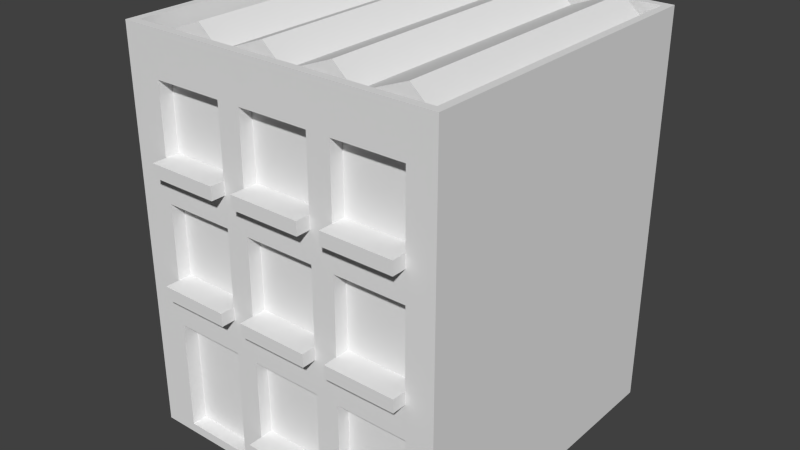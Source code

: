 # Source: old_building.blend  (saved by Blender 2.76.0; exported with 4.5.12 LTS)
import bpy
from mathutils import Matrix  # noqa: F401  (used for matrix-valued properties, if any)

bpy.ops.wm.read_factory_settings(use_empty=True)
scene = bpy.context.scene
scene.name = 'Scene'

# ---- collections
col_collection_1 = bpy.data.collections.new('Collection 1'); scene.collection.children.link(col_collection_1)

# ---- materials (node trees are filled in below, after node groups)
mat_old_buiulding_mat_002 = bpy.data.materials.new('old buiulding mat.002')
mat_old_buiulding_mat_002.alpha_threshold = 0.0
mat_old_buiulding_mat_002.use_transparent_shadow = False
mat_old_buiulding_mat_002.roughness = 0.5
mat_old_buiulding_mat_002.line_color = (0.0, 0.0, 0.0, 1.0)

# ---- material node trees

# ---- world
world_world = bpy.data.worlds.new('World'); scene.world = world_world
world_world.color = (0.05088, 0.05088, 0.05088)
world_world.use_sun_shadow = False
world_world.sun_shadow_jitter_overblur = 0.0
world_world.cycles.sampling_method = 'MANUAL'
world_world.cycles.sample_map_resolution = 256

# ---- meshes
me_cube = bpy.data.meshes.new('Cube')
me_cube.from_pydata([(-1.0, -1.0, 0.0), (-1.0, -1.0, 2.466), (-1.0, 1.0, 0.0), (-1.0, 1.0, 2.466), (1.0, -1.0, 0.0), (1.0, -1.0, 2.466), (1.0, 1.0, 0.0), (1.0, 1.0, 2.466), (-0.7879, 1.0, 2.466), (-0.7879, 1.0, 0.0), (-0.7879, -1.0, 2.466), (-0.7879, -1.0, 0.0), (-0.3447, 1.0, 2.466), (-0.3447, -1.0, 0.0), (-0.3447, 1.0, 0.0), (-0.3447, -1.0, 2.466), (-1.0, -1.0, 0.7417), (-1.0, 1.0, 0.7417), (1.0, 1.0, 0.7417), (1.0, -1.0, 0.7417), (-0.7879, -1.0, 0.7417), (-0.7879, 1.0, 0.7417), (-0.3447, -1.0, 0.7417), (-0.3447, 1.0, 0.7417), (-1.0, 1.0, 0.056), (1.0, 1.0, 0.056), (1.0, -1.0, 0.056), (-0.7879, -1.0, 0.056), (-0.7879, 1.0, 0.056), (-0.3447, -1.0, 0.056), (-0.3447, 1.0, 0.056), (-1.0, -1.0, 0.056), (-0.7879, -0.9068, 0.7417), (-0.3447, -0.9068, 0.7417), (-0.7879, -0.9068, 0.056), (-0.3447, -0.9068, 0.056), (-1.0, -1.0, 0.2489), (-1.0, 1.0, 0.2489), (1.0, 1.0, 0.2489), (1.0, -1.0, 0.2489), (-0.7879, -1.0, 0.2489), (-0.7879, 1.0, 0.2489), (-0.3447, -1.0, 0.2489), (-0.3447, 1.0, 0.2489), (-0.7879, -0.9068, 0.2489), (-0.3447, -0.9068, 0.2489), (-0.2007, 1.0, 2.466), (-0.2007, -1.0, 0.0), (-0.2007, 1.0, 0.0), (-0.2007, -1.0, 2.466), (-0.2007, -1.0, 0.7417), (-0.2007, 1.0, 0.7417), (-0.2007, -1.0, 0.056), (-0.2007, 1.0, 0.056), (-0.2007, 1.0, 0.2489), (-0.2007, -1.0, 0.2489), (0.244, 1.0, 2.466), (0.244, -1.0, 0.0), (0.244, -1.0, 0.7417), (0.244, -1.0, 0.056), (0.244, -1.0, 0.2489), (0.244, 1.0, 0.0), (0.244, -1.0, 2.466), (0.244, 1.0, 0.7417), (0.244, 1.0, 0.056), (0.244, 1.0, 0.2489), (0.3893, 1.0, 2.466), (0.3893, -1.0, 0.0), (0.3893, -1.0, 0.7417), (0.3893, -1.0, 0.056), (0.3893, -1.0, 0.2489), (0.3893, 1.0, 0.0), (0.3893, -1.0, 2.466), (0.3893, 1.0, 0.7417), (0.3893, 1.0, 0.056), (0.3893, 1.0, 0.2489), (0.8282, 1.0, 2.466), (0.8282, -1.0, 0.0), (0.8282, -1.0, 0.7417), (0.8282, -1.0, 0.056), (0.8282, -1.0, 0.2489), (0.8282, 1.0, 0.0), (0.8282, -1.0, 2.466), (0.8282, 1.0, 0.7417), (0.8282, 1.0, 0.056), (0.8282, 1.0, 0.2489), (-0.2007, -0.9215, 0.7417), (-0.2007, -0.9215, 0.2489), (0.244, -0.9215, 0.7417), (0.244, -0.9215, 0.2489), (0.3893, -0.9215, 0.7417), (0.3893, -0.9215, 0.2489), (0.8282, -0.9215, 0.7417), (0.8282, -0.9215, 0.2489), (-1.0, -1.0, 1.031), (-1.0, 1.0, 1.031), (1.0, 1.0, 1.031), (1.0, -1.0, 1.031), (-0.7879, -1.0, 1.031), (-0.7879, 1.0, 1.031), (-0.3447, -1.0, 1.031), (-0.3447, 1.0, 1.031), (-0.2007, 1.0, 1.031), (-0.2007, -1.0, 1.031), (0.244, -1.0, 1.031), (0.244, 1.0, 1.031), (0.3893, -1.0, 1.031), (0.3893, 1.0, 1.031), (0.8282, -1.0, 1.031), (0.8282, 1.0, 1.031), (-1.0, -1.0, 1.498), (-1.0, 1.0, 1.498), (1.0, 1.0, 1.498), (1.0, -1.0, 1.498), (-0.7879, -1.0, 1.498), (-0.7879, 1.0, 1.498), (-0.3447, -1.0, 1.498), (-0.3447, 1.0, 1.498), (-0.2007, 1.0, 1.498), (-0.2007, -1.0, 1.498), (0.244, -1.0, 1.498), (0.244, 1.0, 1.498), (0.3893, -1.0, 1.498), (0.3893, 1.0, 1.498), (0.8282, -1.0, 1.498), (0.8282, 1.0, 1.498), (-1.0, -1.0, 1.766), (-1.0, 1.0, 1.766), (1.0, 1.0, 1.766), (1.0, -1.0, 1.766), (-0.7879, -1.0, 1.766), (-0.7879, 1.0, 1.766), (-0.3447, -1.0, 1.766), (-0.3447, 1.0, 1.766), (-0.2007, 1.0, 1.766), (-0.2007, -1.0, 1.766), (0.244, -1.0, 1.766), (0.244, 1.0, 1.766), (0.3893, -1.0, 1.766), (0.3893, 1.0, 1.766), (0.8282, -1.0, 1.766), (0.8282, 1.0, 1.766), (-1.0, -1.0, 2.194), (-1.0, 1.0, 2.194), (1.0, 1.0, 2.194), (1.0, -1.0, 2.194), (-0.7879, -1.0, 2.194), (-0.7879, 1.0, 2.194), (-0.3447, -1.0, 2.194), (-0.3447, 1.0, 2.194), (-0.2007, 1.0, 2.194), (-0.2007, -1.0, 2.194), (0.244, -1.0, 2.194), (0.244, 1.0, 2.194), (0.3893, -1.0, 2.194), (0.3893, 1.0, 2.194), (0.8282, -1.0, 2.194), (0.8282, 1.0, 2.194), (-0.9502, -0.951, 2.466), (-0.9502, 0.951, 2.466), (0.7884, 0.951, 2.466), (0.9517, 0.951, 2.466), (0.9517, -0.951, 2.466), (-0.7484, -0.951, 2.466), (-0.7484, 0.951, 2.466), (-0.327, -0.951, 2.466), (-0.327, 0.951, 2.466), (-0.1901, -0.951, 2.466), (-0.1901, 0.951, 2.466), (0.2328, -0.951, 2.466), (0.2328, 0.951, 2.466), (0.371, -0.951, 2.466), (0.371, 0.951, 2.466), (0.7884, -0.951, 2.466), (-0.9502, -0.951, 2.296), (-0.9502, 0.951, 2.296), (0.7884, 0.951, 2.296), (0.9517, 0.951, 2.296), (0.9517, -0.951, 2.296), (-0.7484, -0.951, 2.296), (-0.7484, 0.951, 2.296), (-0.327, -0.951, 2.296), (-0.327, 0.951, 2.296), (-0.1901, -0.951, 2.296), (-0.1901, 0.951, 2.296), (0.2328, -0.951, 2.296), (0.2328, 0.951, 2.296), (0.371, -0.951, 2.296), (0.371, 0.951, 2.296), (0.7884, -0.951, 2.296), (-0.883, -0.8848, 2.296), (-0.883, 0.8848, 2.296), (0.8867, 0.8848, 2.296), (0.8867, -0.8848, 2.296), (0.8867, -0.8848, 2.391), (-0.883, -0.8848, 2.391), (-0.883, 0.8848, 2.391), (0.8867, 0.8848, 2.391), (0.7526, -0.8848, 2.511), (0.4442, -0.8848, 2.391), (0.3102, -0.8848, 2.511), (0.001848, -0.8848, 2.391), (-0.1322, -0.8848, 2.511), (-0.4406, -0.8848, 2.391), (-0.5746, -0.8848, 2.511), (-0.5746, 0.8848, 2.511), (-0.4406, 0.8848, 2.391), (-0.1322, 0.8848, 2.511), (0.001848, 0.8848, 2.391), (0.3102, 0.8848, 2.511), (0.4442, 0.8848, 2.391), (0.7526, 0.8848, 2.511), (-0.7879, -0.9157, 1.498), (-0.7879, -0.9157, 1.031), (-0.3447, -0.9157, 1.498), (-0.3447, -0.9157, 1.031), (-0.2007, -0.9157, 1.498), (-0.2007, -0.9157, 1.031), (0.244, -0.9157, 1.498), (0.244, -0.9157, 1.031), (0.3893, -0.9157, 1.498), (0.3893, -0.9157, 1.031), (0.8282, -0.9157, 1.498), (0.8282, -0.9157, 1.031), (-0.7879, -0.9157, 2.194), (-0.7879, -0.9157, 1.766), (-0.3447, -0.9157, 2.194), (-0.3447, -0.9157, 1.766), (-0.2007, -0.9157, 2.194), (-0.2007, -0.9157, 1.766), (0.244, -0.9157, 2.194), (0.244, -0.9157, 1.766), (0.3893, -0.9157, 2.194), (0.3893, -0.9157, 1.766), (0.8282, -0.9157, 2.194), (0.8282, -0.9157, 1.766), (-1.0, 1.0, 0.9513), (1.0, 1.0, 0.9513), (1.0, -1.0, 0.9513), (-0.7879, -1.0, 0.9513), (-0.7879, 1.0, 0.9513), (-0.3447, -1.0, 0.9513), (-0.3447, 1.0, 0.9513), (-0.2007, 1.0, 0.9513), (-0.2007, -1.0, 0.9513), (0.244, -1.0, 0.9513), (0.244, 1.0, 0.9513), (0.3893, -1.0, 0.9513), (0.3893, 1.0, 0.9513), (0.8282, -1.0, 0.9513), (0.8282, 1.0, 0.9513), (-1.0, -1.0, 0.9513), (-1.0, 1.0, 1.685), (1.0, 1.0, 1.685), (1.0, -1.0, 1.685), (-0.7879, -1.0, 1.685), (-0.7879, 1.0, 1.685), (-0.3447, -1.0, 1.685), (-0.3447, 1.0, 1.685), (-0.2007, 1.0, 1.685), (-0.2007, -1.0, 1.685), (0.244, -1.0, 1.685), (0.244, 1.0, 1.685), (0.3893, -1.0, 1.685), (0.3893, 1.0, 1.685), (0.8282, -1.0, 1.685), (0.8282, 1.0, 1.685), (-1.0, -1.0, 1.685), (-1.0, 1.0, 0.1686), (1.0, 1.0, 0.1686), (1.0, -1.0, 0.1686), (-0.7879, -1.0, 0.1686), (-0.7879, 1.0, 0.1686), (-0.3447, -1.0, 0.1686), (-0.3447, 1.0, 0.1686), (-0.7879, -0.9068, 0.1686), (-0.3447, -0.9068, 0.1686), (-1.0, -1.0, 0.1686), (-0.2007, 1.0, 0.1686), (-0.2007, -1.0, 0.1686), (0.244, -1.0, 0.1686), (0.244, 1.0, 0.1686), (0.3893, -1.0, 0.1686), (0.3893, 1.0, 0.1686), (0.8282, -1.0, 0.1686), (0.8282, 1.0, 0.1686), (-0.2007, -1.088, 0.2489), (0.244, -1.088, 0.2489), (0.3893, -1.088, 0.2489), (0.8282, -1.088, 0.2489), (0.3893, -1.088, 1.031), (0.8282, -1.088, 1.031), (-0.2007, -1.088, 1.031), (0.244, -1.088, 1.031), (-0.7879, -1.088, 1.031), (-0.3447, -1.088, 1.031), (0.3893, -1.088, 1.766), (0.8282, -1.088, 1.766), (-0.2007, -1.088, 1.766), (0.244, -1.088, 1.766), (-0.7879, -1.088, 1.766), (-0.3447, -1.088, 1.766), (-0.7879, -1.088, 0.9513), (-0.3447, -1.088, 0.9513), (-0.2007, -1.088, 0.9513), (0.244, -1.088, 0.9513), (0.3893, -1.088, 0.9513), (0.8282, -1.088, 0.9513), (-0.7879, -1.088, 1.685), (-0.3447, -1.088, 1.685), (-0.2007, -1.088, 1.685), (0.244, -1.088, 1.685), (0.3893, -1.088, 1.685), (0.8282, -1.088, 1.685), (-0.2007, -1.088, 0.1686), (0.244, -1.088, 0.1686), (0.3893, -1.088, 0.1686), (0.8282, -1.088, 0.1686)], [], [(31, 24, 2, 0), (84, 25, 6, 81), (25, 26, 4, 6), (27, 31, 0, 11), (77, 81, 6, 4), (3, 1, 158, 159), (15, 49, 167, 165), (0, 2, 9, 11), (29, 27, 11, 13), (24, 28, 9, 2), (52, 29, 13, 47), (72, 82, 173, 171), (11, 9, 14, 13), (28, 30, 14, 9), (240, 242, 23, 21), (244, 241, 22, 50), (236, 240, 21, 17), (241, 239, 20, 22), (239, 251, 16, 20), (237, 238, 19, 18), (250, 237, 18, 83), (251, 236, 17, 16), (272, 274, 30, 28), (279, 273, 29, 52), (268, 272, 28, 24), (271, 27, 34, 275), (271, 277, 31, 27), (269, 270, 26, 25), (285, 269, 25, 84), (277, 268, 24, 31), (276, 275, 34, 35), (22, 20, 32, 33), (27, 29, 35, 34), (42, 22, 33, 45), (273, 42, 45, 276), (33, 32, 44, 45), (16, 17, 37, 36), (83, 18, 38, 85), (18, 19, 39, 38), (20, 16, 36, 40), (20, 40, 44, 32), (17, 21, 41, 37), (50, 22, 42, 55), (21, 23, 43, 41), (50, 55, 87, 86), (23, 51, 54, 43), (274, 278, 53, 30), (280, 279, 52, 59), (242, 243, 51, 23), (245, 244, 50, 58), (76, 66, 172, 160), (59, 52, 47, 57), (13, 14, 48, 47), (30, 53, 48, 14), (69, 59, 57, 67), (5, 7, 161, 162), (247, 245, 58, 68), (282, 280, 59, 69), (68, 58, 60, 70), (51, 63, 65, 54), (278, 281, 64, 53), (243, 246, 63, 51), (47, 48, 61, 57), (53, 64, 61, 48), (60, 58, 88, 89), (284, 282, 69, 79), (249, 247, 68, 78), (46, 12, 166, 168), (79, 69, 67, 77), (63, 73, 75, 65), (281, 283, 74, 64), (246, 248, 73, 63), (57, 61, 71, 67), (64, 74, 71, 61), (26, 79, 77, 4), (10, 15, 165, 163), (238, 249, 78, 19), (270, 284, 79, 26), (19, 78, 80, 39), (73, 83, 85, 75), (283, 285, 84, 74), (248, 250, 83, 73), (67, 71, 81, 77), (74, 84, 81, 71), (88, 86, 87, 89), (92, 90, 91, 93), (80, 78, 92, 93), (68, 70, 91, 90), (55, 60, 89, 87), (58, 50, 86, 88), (70, 80, 93, 91), (78, 68, 90, 92), (123, 125, 109, 107), (113, 124, 108, 97), (121, 123, 107, 105), (119, 103, 217, 216), (118, 121, 105, 102), (122, 120, 104, 106), (138, 140, 235, 233), (117, 118, 102, 101), (110, 111, 95, 94), (125, 112, 96, 109), (112, 113, 97, 96), (114, 110, 94, 98), (146, 130, 225, 224), (111, 115, 99, 95), (119, 116, 100, 103), (115, 117, 101, 99), (256, 258, 117, 115), (260, 257, 116, 119), (252, 256, 115, 111), (257, 255, 114, 116), (255, 267, 110, 114), (253, 254, 113, 112), (266, 253, 112, 125), (267, 252, 111, 110), (258, 259, 118, 117), (261, 260, 119, 120), (263, 261, 120, 122), (259, 262, 121, 118), (265, 263, 122, 124), (262, 264, 123, 121), (254, 265, 124, 113), (264, 266, 125, 123), (155, 157, 141, 139), (145, 156, 140, 129), (153, 155, 139, 137), (124, 122, 220, 222), (150, 153, 137, 134), (154, 152, 136, 138), (136, 152, 230, 231), (149, 150, 134, 133), (142, 143, 127, 126), (157, 144, 128, 141), (144, 145, 129, 128), (146, 142, 126, 130), (103, 104, 219, 217), (143, 147, 131, 127), (151, 148, 132, 135), (147, 149, 133, 131), (8, 12, 149, 147), (49, 15, 148, 151), (3, 8, 147, 143), (15, 10, 146, 148), (10, 1, 142, 146), (7, 5, 145, 144), (76, 7, 144, 157), (1, 3, 143, 142), (12, 46, 150, 149), (62, 49, 151, 152), (72, 62, 152, 154), (46, 56, 153, 150), (82, 72, 154, 156), (56, 66, 155, 153), (5, 82, 156, 145), (66, 76, 157, 155), (165, 167, 183, 181), (159, 158, 174, 175), (166, 164, 180, 182), (169, 171, 187, 185), (170, 168, 184, 186), (173, 162, 178, 189), (163, 165, 181, 179), (49, 62, 169, 167), (66, 56, 170, 172), (1, 10, 163, 158), (62, 72, 171, 169), (7, 76, 160, 161), (56, 46, 168, 170), (8, 3, 159, 164), (12, 8, 164, 166), (82, 5, 162, 173), (161, 160, 176, 177), (172, 170, 186, 188), (162, 161, 177, 178), (171, 173, 189, 187), (168, 166, 182, 184), (158, 163, 179, 174), (167, 169, 185, 183), (164, 159, 175, 180), (160, 172, 188, 176), (204, 205, 196, 195), (194, 197, 211, 198), (198, 211, 210, 199), (199, 210, 209, 200), (200, 209, 208, 201), (201, 208, 207, 202), (202, 207, 206, 203), (203, 206, 205, 204), (197, 192, 211), (206, 207, 208), (210, 211, 192), (210, 192, 208), (208, 209, 210), (199, 200, 201), (201, 202, 203), (222, 220, 221, 223), (218, 216, 217, 219), (214, 212, 213, 215), (234, 232, 233, 235), (230, 228, 229, 231), (226, 224, 225, 227), (154, 138, 233, 232), (152, 151, 228, 230), (104, 120, 218, 219), (130, 132, 227, 225), (132, 148, 226, 227), (148, 146, 224, 226), (140, 156, 234, 235), (114, 98, 213, 212), (106, 108, 223, 221), (135, 136, 231, 229), (122, 106, 221, 220), (120, 119, 216, 218), (156, 154, 232, 234), (98, 100, 215, 213), (100, 116, 214, 215), (151, 135, 229, 228), (116, 114, 212, 214), (108, 124, 222, 223), (107, 109, 250, 248), (97, 108, 249, 238), (105, 107, 248, 246), (279, 280, 315, 314), (102, 105, 246, 243), (106, 104, 245, 247), (140, 138, 296, 297), (101, 102, 243, 242), (94, 95, 236, 251), (109, 96, 237, 250), (96, 97, 238, 237), (98, 94, 251, 239), (255, 257, 309, 308), (95, 99, 240, 236), (103, 100, 241, 244), (99, 101, 242, 240), (139, 141, 266, 264), (129, 140, 265, 254), (137, 139, 264, 262), (100, 98, 294, 295), (134, 137, 262, 259), (138, 136, 261, 263), (247, 249, 307, 306), (133, 134, 259, 258), (126, 127, 252, 267), (141, 128, 253, 266), (128, 129, 254, 253), (130, 126, 267, 255), (241, 100, 295, 303), (127, 131, 256, 252), (135, 132, 257, 260), (131, 133, 258, 256), (75, 85, 285, 283), (39, 80, 284, 270), (65, 75, 283, 281), (265, 140, 297, 313), (54, 65, 281, 278), (70, 60, 280, 282), (282, 284, 317, 316), (43, 54, 278, 274), (29, 273, 276, 35), (45, 44, 275, 276), (36, 37, 268, 277), (85, 38, 269, 285), (38, 39, 270, 269), (40, 36, 277, 271), (40, 271, 275, 44), (37, 41, 272, 268), (55, 42, 273, 279), (41, 43, 274, 272), (291, 290, 306, 307), (293, 292, 304, 305), (295, 294, 302, 303), (297, 296, 312, 313), (299, 298, 310, 311), (301, 300, 308, 309), (289, 288, 316, 317), (287, 286, 314, 315), (103, 244, 304, 292), (55, 279, 314, 286), (130, 255, 308, 300), (244, 245, 305, 304), (280, 60, 287, 315), (245, 104, 293, 305), (257, 132, 301, 309), (136, 135, 298, 299), (108, 106, 290, 291), (263, 265, 313, 312), (70, 282, 316, 288), (106, 247, 306, 290), (80, 70, 288, 289), (284, 80, 289, 317), (249, 108, 291, 307), (60, 55, 286, 287), (135, 260, 310, 298), (104, 103, 292, 293), (260, 261, 311, 310), (261, 136, 299, 311), (239, 241, 303, 302), (138, 263, 312, 296), (132, 130, 300, 301), (98, 239, 302, 294), (189, 178, 193), (179, 181, 190), (176, 188, 192), (180, 175, 191), (183, 185, 193, 190), (174, 179, 190), (184, 182, 191), (191, 190, 195, 196), (186, 184, 191, 192), (185, 187, 193), (182, 180, 191), (175, 174, 190, 191), (181, 183, 190), (177, 176, 192), (188, 186, 192), (178, 177, 192, 193), (187, 189, 193), (193, 192, 197, 194), (191, 208, 192), (193, 201, 190), (191, 196, 205), (191, 205, 206), (191, 206, 208), (195, 190, 204), (193, 194, 198), (193, 198, 199), (203, 204, 190), (193, 199, 201), (203, 190, 201)])
_uv = me_cube.uv_layers.new(name='UVMap')
_uv.uv.foreach_set('vector', [0.4543, 0.6032, 0.6595, 0.6032, 0.6595, 0.6089, 0.4543, 0.6089, 0.04818, 0.9737, 0.0658, 0.9737, 0.0658, 0.9794, 0.04818, 0.9794, 0.6595, 0.5847, 0.4543, 0.5847, 0.4543, 0.579, 0.6595, 0.579, 0.8155, 0.9661, 0.7937, 0.9661, 0.7937, 0.9603, 0.8155, 0.9603, 0.008806, 0.4874, 0.214, 0.4874, 0.214, 0.505, 0.008806, 0.505, 0.6595, 0.03821, 0.4544, 0.03821, 0.4594, 0.0331, 0.6545, 0.0331, 0.4306, 0.9748, 0.4454, 0.9748, 0.4464, 0.9799, 0.4324, 0.9799, 0.008806, 0.448, 0.214, 0.448, 0.214, 0.4698, 0.008806, 0.4698, 0.4029, 0.9224, 0.3575, 0.9224, 0.3575, 0.9167, 0.4029, 0.9167, 0.5784, 0.9604, 0.6002, 0.9604, 0.6002, 0.9662, 0.5784, 0.9662, 0.1414, 0.9814, 0.1266, 0.9814, 0.1266, 0.9757, 0.1414, 0.9757, 0.0891, 0.9304, 0.1341, 0.9304, 0.13, 0.9354, 0.08722, 0.9354, 0.008806, 0.3394, 0.214, 0.3394, 0.214, 0.3848, 0.008806, 0.3848, 0.6446, 0.9155, 0.69, 0.9155, 0.69, 0.9213, 0.6446, 0.9213, 0.7552, 0.7744, 0.7552, 0.7289, 0.7767, 0.7289, 0.7767, 0.7744, 0.948, 0.1666, 0.9332, 0.1666, 0.9332, 0.1451, 0.948, 0.1451, 0.1743, 0.9287, 0.1743, 0.9069, 0.1958, 0.9069, 0.1958, 0.9287, 0.2766, 0.7556, 0.2311, 0.7556, 0.2311, 0.7341, 0.2766, 0.7341, 0.9272, 0.5585, 0.9054, 0.5585, 0.9054, 0.537, 0.9272, 0.537, 0.4367, 0.5487, 0.2316, 0.5487, 0.2316, 0.5272, 0.4367, 0.5272, 0.9377, 0.88, 0.9201, 0.88, 0.9201, 0.8585, 0.9377, 0.8585, 0.2316, 0.4881, 0.4367, 0.4881, 0.4367, 0.5096, 0.2316, 0.5096, 0.2942, 0.812, 0.3397, 0.812, 0.3397, 0.8236, 0.2942, 0.8236, 0.9661, 0.227, 0.9513, 0.227, 0.9513, 0.2154, 0.9661, 0.2154, 0.4207, 0.8895, 0.4207, 0.8678, 0.4323, 0.8678, 0.4323, 0.8895, 0.5504, 0.9723, 0.5504, 0.9607, 0.56, 0.9607, 0.56, 0.9723, 0.3792, 0.9516, 0.3575, 0.9516, 0.3575, 0.94, 0.3792, 0.94, 0.214, 0.6366, 0.008806, 0.6366, 0.008806, 0.625, 0.214, 0.625, 0.2942, 0.9433, 0.3118, 0.9433, 0.3118, 0.9548, 0.2942, 0.9548, 0.4307, 0.3961, 0.6359, 0.3961, 0.6359, 0.4077, 0.4307, 0.4077, 0.8246, 0.5614, 0.7791, 0.5614, 0.7791, 0.5498, 0.8246, 0.5498, 0.1327, 0.8408, 0.08722, 0.8408, 0.08722, 0.8313, 0.1327, 0.8313, 0.7161, 0.8272, 0.7616, 0.8272, 0.7616, 0.8367, 0.7161, 0.8367, 0.4303, 0.7341, 0.4303, 0.7846, 0.4207, 0.7846, 0.4207, 0.7341, 0.8913, 0.9801, 0.8913, 0.9719, 0.9009, 0.9719, 0.9009, 0.9801, 0.6989, 0.5369, 0.6535, 0.5369, 0.6535, 0.4863, 0.6989, 0.4863, 0.008806, 0.07697, 0.214, 0.07697, 0.214, 0.1275, 0.008806, 0.1275, 0.7793, 0.7113, 0.7617, 0.7113, 0.7617, 0.6608, 0.7793, 0.6608, 0.214, 0.05935, 0.008806, 0.05935, 0.008806, 0.008806, 0.214, 0.008806, 0.7383, 0.5369, 0.7166, 0.5369, 0.7166, 0.4863, 0.7383, 0.4863, 0.8282, 0.3551, 0.8282, 0.3046, 0.8378, 0.3046, 0.8378, 0.3551, 0.7615, 0.6295, 0.7397, 0.6295, 0.7397, 0.579, 0.7615, 0.579, 0.7943, 0.1957, 0.7796, 0.1957, 0.7796, 0.1451, 0.7943, 0.1451, 0.6989, 0.4522, 0.6535, 0.4522, 0.6535, 0.4017, 0.6989, 0.4017, 0.8297, 0.4522, 0.8297, 0.4017, 0.8378, 0.4017, 0.8378, 0.4522, 0.8091, 0.7795, 0.7943, 0.7795, 0.7943, 0.7289, 0.8091, 0.7289, 0.9553, 0.8733, 0.9553, 0.8585, 0.9668, 0.8585, 0.9668, 0.8733, 0.2762, 0.8216, 0.2305, 0.8216, 0.2305, 0.8101, 0.2762, 0.8101, 0.9552, 0.3261, 0.9404, 0.3261, 0.9404, 0.3046, 0.9552, 0.3046, 0.4031, 0.753, 0.3575, 0.753, 0.3575, 0.7315, 0.4031, 0.7315, 0.4775, 0.9314, 0.4325, 0.9313, 0.4306, 0.9263, 0.4734, 0.9263, 0.8394, 0.9172, 0.7937, 0.9172, 0.7937, 0.9114, 0.8394, 0.9114, 0.008806, 0.5926, 0.214, 0.5926, 0.214, 0.6074, 0.008806, 0.6074, 0.3968, 0.975, 0.4116, 0.975, 0.4116, 0.9808, 0.3968, 0.9808, 0.4849, 0.9805, 0.47, 0.9805, 0.47, 0.9748, 0.4849, 0.9748, 0.008806, 0.6542, 0.214, 0.6542, 0.2089, 0.6591, 0.01384, 0.6591, 0.9436, 0.8186, 0.9287, 0.8186, 0.9287, 0.7971, 0.9436, 0.7971, 0.06308, 0.9561, 0.04818, 0.9561, 0.04818, 0.9445, 0.06308, 0.9445, 0.211, 0.7273, 0.1961, 0.7273, 0.1961, 0.6767, 0.211, 0.6767, 0.6755, 0.3619, 0.6298, 0.3619, 0.6298, 0.3113, 0.6755, 0.3113, 0.6529, 0.81, 0.6985, 0.81, 0.6985, 0.8215, 0.6529, 0.8215, 0.7376, 0.7289, 0.7376, 0.7746, 0.7161, 0.7746, 0.7161, 0.7289, 0.008806, 0.2761, 0.214, 0.2761, 0.214, 0.3218, 0.008806, 0.3218, 0.5784, 0.9144, 0.624, 0.9144, 0.624, 0.9202, 0.5784, 0.9202, 0.8381, 0.2352, 0.8381, 0.2857, 0.8301, 0.2857, 0.8301, 0.2352, 0.05383, 0.8257, 0.008806, 0.8256, 0.00881, 0.8141, 0.05383, 0.8141, 0.6985, 0.7555, 0.6535, 0.7555, 0.6535, 0.734, 0.6985, 0.734, 0.9729, 0.944, 0.959, 0.949, 0.959, 0.9437, 0.9722, 0.9389, 0.5608, 0.9205, 0.5158, 0.9205, 0.5158, 0.9147, 0.5608, 0.9147, 0.4356, 0.7165, 0.4207, 0.7165, 0.4207, 0.6659, 0.4356, 0.6659, 0.2604, 0.956, 0.2604, 0.9411, 0.2719, 0.9411, 0.2719, 0.956, 0.941, 0.1216, 0.9261, 0.1216, 0.9261, 0.1001, 0.941, 0.1001, 0.4307, 0.2106, 0.6359, 0.2106, 0.6359, 0.2255, 0.4307, 0.2255, 0.6789, 0.9739, 0.6938, 0.9739, 0.6938, 0.9796, 0.6789, 0.9796, 0.9372, 0.9794, 0.9196, 0.9794, 0.9196, 0.9737, 0.9372, 0.9737, 0.2287, 0.9185, 0.2742, 0.9185, 0.276, 0.9235, 0.2328, 0.9235, 0.9394, 0.7373, 0.9217, 0.7373, 0.9217, 0.7157, 0.9394, 0.7157, 0.9508, 0.1958, 0.9332, 0.1958, 0.9332, 0.1842, 0.9508, 0.1842, 0.7797, 0.4522, 0.7621, 0.4522, 0.7621, 0.4017, 0.7797, 0.4017, 0.6985, 0.7164, 0.6535, 0.7164, 0.6535, 0.6659, 0.6985, 0.6659, 0.4525, 0.8252, 0.4976, 0.8252, 0.4976, 0.8367, 0.4525, 0.8367, 0.7557, 0.287, 0.7557, 0.2419, 0.7772, 0.2419, 0.7772, 0.287, 0.2316, 0.008806, 0.4367, 0.008877, 0.4367, 0.0539, 0.2316, 0.05383, 0.2942, 0.9199, 0.3392, 0.9199, 0.3392, 0.9256, 0.2942, 0.9256, 0.6755, 0.2937, 0.6298, 0.2937, 0.6298, 0.2431, 0.6755, 0.2431, 0.2766, 0.7165, 0.2316, 0.7165, 0.2316, 0.6659, 0.2766, 0.6659, 0.8375, 0.6608, 0.8375, 0.7113, 0.8294, 0.7113, 0.8294, 0.6608, 0.8305, 0.5301, 0.8305, 0.4796, 0.8386, 0.4796, 0.8386, 0.5301, 0.8591, 0.7549, 0.9047, 0.7549, 0.9047, 0.7629, 0.8591, 0.7629, 0.05443, 0.9042, 0.008806, 0.9042, 0.008806, 0.8962, 0.05443, 0.8962, 0.8706, 0.1709, 0.9156, 0.1709, 0.9156, 0.179, 0.8706, 0.179, 0.902, 0.919, 0.857, 0.919, 0.857, 0.911, 0.902, 0.911, 0.05383, 0.7246, 0.008806, 0.7246, 0.008806, 0.6767, 0.05383, 0.6767, 0.7967, 0.6269, 0.7791, 0.6269, 0.7791, 0.579, 0.7967, 0.579, 0.8106, 0.3525, 0.7957, 0.3525, 0.7957, 0.3046, 0.8106, 0.3046, 0.8554, 0.3525, 0.8554, 0.3046, 0.864, 0.3046, 0.864, 0.3525, 0.4031, 0.7138, 0.3575, 0.7138, 0.3575, 0.6659, 0.4031, 0.666, 0.8118, 0.7087, 0.7969, 0.7087, 0.7969, 0.6608, 0.8118, 0.6608, 0.7943, 0.8852, 0.8394, 0.8852, 0.8394, 0.8938, 0.7943, 0.8938, 0.8267, 0.193, 0.8119, 0.193, 0.8119, 0.1451, 0.8267, 0.1451, 0.008806, 0.1451, 0.214, 0.1451, 0.214, 0.193, 0.008806, 0.193, 0.7972, 0.1111, 0.7796, 0.1111, 0.7796, 0.06323, 0.7972, 0.06323, 0.214, 0.2585, 0.008806, 0.2585, 0.008806, 0.2106, 0.214, 0.2106, 0.7619, 0.1111, 0.7402, 0.1111, 0.7402, 0.06323, 0.7619, 0.06323, 0.8813, 0.7046, 0.8813, 0.6608, 0.89, 0.6608, 0.89, 0.7046, 0.7619, 0.193, 0.7402, 0.193, 0.7402, 0.1451, 0.7619, 0.1451, 0.8121, 0.4495, 0.7973, 0.4495, 0.7973, 0.4017, 0.8121, 0.4017, 0.7226, 0.1111, 0.6771, 0.1111, 0.6771, 0.06323, 0.7226, 0.06323, 0.3575, 0.7706, 0.4029, 0.7706, 0.4029, 0.7898, 0.3575, 0.7898, 0.9559, 0.02949, 0.9411, 0.02949, 0.9411, 0.01026, 0.9559, 0.01026, 0.9193, 0.4796, 0.941, 0.4796, 0.941, 0.4988, 0.9193, 0.4988, 0.7858, 0.02949, 0.7404, 0.02949, 0.7404, 0.01026, 0.7858, 0.01026, 0.9414, 0.9302, 0.9196, 0.9302, 0.9196, 0.911, 0.9414, 0.911, 0.4367, 0.5856, 0.2316, 0.5856, 0.2316, 0.5663, 0.4367, 0.5663, 0.9437, 0.08246, 0.9261, 0.08246, 0.9261, 0.06323, 0.9437, 0.06323, 0.2316, 0.6032, 0.4367, 0.6032, 0.4367, 0.6224, 0.2316, 0.6224, 0.9552, 0.3998, 0.9404, 0.3998, 0.9404, 0.3805, 0.9552, 0.3805, 0.05443, 0.7615, 0.008806, 0.7615, 0.008806, 0.7422, 0.05443, 0.7422, 0.9553, 0.287, 0.9404, 0.287, 0.9404, 0.2677, 0.9553, 0.2677, 0.4525, 0.7533, 0.4981, 0.7533, 0.4981, 0.7726, 0.4525, 0.7726, 0.2762, 0.7924, 0.2311, 0.7924, 0.2311, 0.7732, 0.2762, 0.7732, 0.9553, 0.3629, 0.9404, 0.3629, 0.9404, 0.3437, 0.9553, 0.3437, 0.9433, 0.6332, 0.9256, 0.6332, 0.9256, 0.614, 0.9433, 0.614, 0.6535, 0.7731, 0.6985, 0.7731, 0.6985, 0.7924, 0.6535, 0.7924, 0.5788, 0.6903, 0.6239, 0.6903, 0.6239, 0.7341, 0.5788, 0.7341, 0.8125, 0.2857, 0.7948, 0.2857, 0.7948, 0.2419, 0.8125, 0.2419, 0.8293, 0.6228, 0.8144, 0.6228, 0.8144, 0.579, 0.8293, 0.579, 0.7611, 0.8897, 0.7161, 0.8897, 0.7161, 0.881, 0.7611, 0.881, 0.1785, 0.6767, 0.1785, 0.7224, 0.1347, 0.7224, 0.1347, 0.6767, 0.8297, 0.107, 0.8148, 0.107, 0.8148, 0.06323, 0.8297, 0.06323, 0.8818, 0.579, 0.8818, 0.6228, 0.8731, 0.6228, 0.8731, 0.579, 0.8415, 0.7727, 0.8267, 0.7727, 0.8267, 0.7289, 0.8415, 0.7289, 0.2316, 0.07697, 0.4367, 0.07697, 0.4367, 0.1208, 0.2316, 0.1208, 0.8129, 0.5301, 0.7953, 0.5301, 0.7953, 0.4863, 0.8129, 0.4863, 0.4367, 0.1889, 0.2316, 0.1889, 0.2316, 0.1451, 0.4367, 0.1451, 0.7777, 0.5301, 0.7559, 0.5301, 0.7559, 0.4863, 0.7777, 0.4863, 0.7668, 0.2157, 0.8125, 0.2157, 0.8125, 0.2243, 0.7668, 0.2243, 0.7781, 0.3484, 0.7563, 0.3484, 0.7563, 0.3046, 0.7781, 0.3046, 0.8091, 0.8409, 0.7943, 0.8409, 0.7943, 0.7971, 0.8091, 0.7971, 0.4543, 0.7357, 0.4543, 0.6903, 0.4981, 0.6903, 0.4981, 0.7357, 0.7161, 0.7113, 0.7161, 0.6659, 0.7441, 0.6659, 0.7441, 0.7113, 0.9337, 0.2434, 0.919, 0.2434, 0.919, 0.2154, 0.9337, 0.2154, 0.8485, 0.825, 0.8267, 0.825, 0.8267, 0.7971, 0.8485, 0.7971, 0.7385, 0.3781, 0.6931, 0.3781, 0.6931, 0.3501, 0.7385, 0.3501, 0.8252, 0.03821, 0.8034, 0.03821, 0.8034, 0.01026, 0.8252, 0.01026, 0.214, 0.4304, 0.008806, 0.4304, 0.008806, 0.4024, 0.214, 0.4024, 0.9235, 0.03821, 0.9059, 0.03821, 0.9059, 0.01026, 0.9235, 0.01026, 0.2316, 0.4425, 0.4367, 0.4425, 0.4367, 0.4705, 0.2316, 0.4705, 0.9334, 0.4555, 0.9186, 0.4555, 0.9186, 0.4276, 0.9334, 0.4276, 0.7387, 0.3325, 0.6931, 0.3325, 0.6931, 0.3046, 0.7387, 0.3046, 0.9228, 0.3781, 0.9079, 0.3781, 0.9079, 0.3501, 0.9228, 0.3501, 0.6771, 0.01026, 0.7227, 0.01026, 0.7227, 0.03821, 0.6771, 0.03821, 0.3392, 0.7594, 0.2942, 0.7594, 0.2942, 0.7315, 0.3392, 0.7315, 0.9228, 0.3325, 0.9079, 0.3325, 0.9079, 0.3046, 0.9228, 0.3046, 0.9252, 0.6887, 0.9076, 0.6887, 0.9076, 0.6608, 0.9252, 0.6608, 0.7166, 0.4467, 0.7166, 0.4017, 0.7445, 0.4017, 0.7445, 0.4467, 0.2428, 0.9585, 0.2287, 0.9585, 0.2287, 0.9411, 0.2428, 0.9411, 0.2039, 0.54, 0.008806, 0.54, 0.008806, 0.5226, 0.2039, 0.5226, 0.05204, 0.7965, 0.008806, 0.7965, 0.008806, 0.7791, 0.05204, 0.7791, 0.6931, 0.9563, 0.6789, 0.9563, 0.6789, 0.9389, 0.6931, 0.9389, 0.6201, 0.7915, 0.5768, 0.7915, 0.5768, 0.7741, 0.6201, 0.7741, 0.8737, 0.954, 0.857, 0.954, 0.857, 0.9366, 0.8737, 0.9366, 0.2942, 0.777, 0.3374, 0.777, 0.3374, 0.7944, 0.2942, 0.7944, 0.5152, 0.9381, 0.5608, 0.9381, 0.5596, 0.9431, 0.5163, 0.9431, 0.6606, 0.9789, 0.6457, 0.9789, 0.6446, 0.9739, 0.6587, 0.9739, 0.1266, 0.9531, 0.1484, 0.9531, 0.1524, 0.9581, 0.1317, 0.9581, 0.959, 0.9162, 0.9729, 0.911, 0.9729, 0.9163, 0.9597, 0.9213, 0.3792, 0.9742, 0.3615, 0.9742, 0.3575, 0.9692, 0.3742, 0.9692, 0.624, 0.9428, 0.5784, 0.9428, 0.5795, 0.9378, 0.6229, 0.9378, 0.6126, 0.8441, 0.5908, 0.8441, 0.5959, 0.8391, 0.6166, 0.8391, 0.05427, 0.9269, 0.008806, 0.9269, 0.01285, 0.9219, 0.05608, 0.9219, 0.9554, 0.2446, 0.9731, 0.2446, 0.9681, 0.2496, 0.9513, 0.2496, 0.6613, 0.9563, 0.6446, 0.9563, 0.6446, 0.9389, 0.6613, 0.9389, 0.957, 0.6782, 0.9428, 0.6782, 0.9428, 0.6608, 0.957, 0.6608, 0.008806, 0.5576, 0.2039, 0.5576, 0.2039, 0.575, 0.008806, 0.575, 0.4525, 0.7902, 0.4953, 0.7902, 0.4953, 0.8076, 0.4525, 0.8076, 0.4109, 0.9574, 0.3968, 0.9574, 0.3968, 0.94, 0.4109, 0.94, 0.9223, 0.7756, 0.9223, 0.7549, 0.9397, 0.7549, 0.9397, 0.7756, 0.5158, 0.7741, 0.5591, 0.7741, 0.5591, 0.7915, 0.5158, 0.7915, 0.9463, 0.5964, 0.9256, 0.5964, 0.9256, 0.579, 0.9463, 0.579, 0.7589, 0.8096, 0.7161, 0.8096, 0.7161, 0.7922, 0.7589, 0.7922, 0.2316, 0.3394, 0.4131, 0.3394, 0.4131, 0.3733, 0.2316, 0.3733, 0.4307, 0.2431, 0.6122, 0.2431, 0.6122, 0.2617, 0.4307, 0.2617, 0.2316, 0.391, 0.4131, 0.391, 0.4131, 0.4249, 0.2316, 0.4249, 0.4307, 0.36, 0.6122, 0.36, 0.6122, 0.3785, 0.4307, 0.3785, 0.2316, 0.2106, 0.4131, 0.2106, 0.4131, 0.2446, 0.2316, 0.2446, 0.4307, 0.2878, 0.6122, 0.2878, 0.6122, 0.3063, 0.4307, 0.3063, 0.2316, 0.2878, 0.4131, 0.2878, 0.4131, 0.3218, 0.2316, 0.3218, 0.4307, 0.3239, 0.6122, 0.3239, 0.6122, 0.3424, 0.4307, 0.3424, 0.9448, 0.5407, 0.9499, 0.5325, 0.9499, 0.5585, 0.7621, 0.384, 0.7937, 0.3717, 0.8075, 0.384, 0.1512, 0.7811, 0.1796, 0.7624, 0.1976, 0.7811, 0.1323, 0.74, 0.1785, 0.7448, 0.08722, 0.7448, 0.5788, 0.8215, 0.6104, 0.8091, 0.6241, 0.8215, 0.5611, 0.8091, 0.5474, 0.8215, 0.5158, 0.8091, 0.4028, 0.8074, 0.3891, 0.8198, 0.3575, 0.8074, 0.7221, 0.6269, 0.6771, 0.6269, 0.6771, 0.579, 0.7221, 0.579, 0.3398, 0.7138, 0.2942, 0.7138, 0.2942, 0.6659, 0.3398, 0.666, 0.7226, 0.193, 0.6771, 0.193, 0.6771, 0.1451, 0.7226, 0.1451, 0.7381, 0.287, 0.6931, 0.287, 0.6931, 0.2431, 0.7381, 0.2431, 0.1171, 0.7206, 0.07144, 0.7205, 0.07146, 0.6767, 0.1171, 0.6768, 0.5612, 0.7341, 0.5158, 0.7341, 0.5158, 0.6903, 0.5612, 0.6903, 0.8998, 0.107, 0.8998, 0.06323, 0.9085, 0.06323, 0.9085, 0.107, 0.8878, 0.5585, 0.8422, 0.5585, 0.8422, 0.5498, 0.8878, 0.5498, 0.853, 0.1451, 0.853, 0.193, 0.8443, 0.193, 0.8443, 0.1451, 0.1503, 0.8807, 0.1958, 0.8807, 0.1958, 0.8893, 0.1503, 0.8893, 0.908, 0.579, 0.908, 0.6228, 0.8994, 0.6228, 0.8994, 0.579, 0.8883, 0.01891, 0.8428, 0.01891, 0.8428, 0.01026, 0.8883, 0.01026, 0.8822, 0.06323, 0.8822, 0.107, 0.8736, 0.107, 0.8736, 0.06323, 0.8469, 0.6269, 0.8469, 0.579, 0.8555, 0.579, 0.8555, 0.6269, 0.08722, 0.8851, 0.1322, 0.8851, 0.1322, 0.8938, 0.08722, 0.8938, 0.2942, 0.8679, 0.3398, 0.8679, 0.3398, 0.8765, 0.2942, 0.8765, 0.8551, 0.7087, 0.8551, 0.6608, 0.8637, 0.6608, 0.8637, 0.7087, 0.05443, 0.8786, 0.008806, 0.8786, 0.008806, 0.8699, 0.05443, 0.8699, 0.5608, 0.8971, 0.5158, 0.8971, 0.5158, 0.8885, 0.5608, 0.8885, 0.4525, 0.881, 0.498, 0.881, 0.498, 0.8897, 0.4525, 0.8897, 0.856, 0.06323, 0.856, 0.1111, 0.8473, 0.1111, 0.8473, 0.06323, 0.8816, 0.3484, 0.8816, 0.3046, 0.8903, 0.3046, 0.8903, 0.3484, 0.8883, 0.04516, 0.8428, 0.04516, 0.8428, 0.03652, 0.8883, 0.03652, 0.4294, 0.8023, 0.4294, 0.8502, 0.4207, 0.8502, 0.4207, 0.8023, 0.8706, 0.1451, 0.9156, 0.1451, 0.9156, 0.1533, 0.8706, 0.1533, 0.9762, 0.1083, 0.9586, 0.1083, 0.9586, 0.1001, 0.9762, 0.1001, 0.9639, 0.579, 0.9788, 0.579, 0.9788, 0.5872, 0.9639, 0.5872, 0.1503, 0.854, 0.1959, 0.854, 0.1959, 0.8631, 0.1503, 0.8631, 0.8557, 0.2352, 0.9014, 0.2352, 0.9014, 0.2434, 0.8557, 0.2434, 0.02371, 0.9786, 0.008806, 0.9786, 0.008806, 0.9704, 0.02371, 0.9704, 0.8701, 0.384, 0.8251, 0.384, 0.8251, 0.375, 0.8701, 0.375, 0.2604, 0.9736, 0.2751, 0.9736, 0.2751, 0.9818, 0.2604, 0.9818, 0.4543, 0.1709, 0.6595, 0.1709, 0.6595, 0.1791, 0.4543, 0.1791, 0.9586, 0.4796, 0.9763, 0.4796, 0.9763, 0.4878, 0.9586, 0.4878, 0.6595, 0.1533, 0.4543, 0.1533, 0.4543, 0.1451, 0.6595, 0.1451, 0.4917, 0.9572, 0.47, 0.9572, 0.47, 0.949, 0.4917, 0.949, 0.08722, 0.8585, 0.1327, 0.8585, 0.1327, 0.8675, 0.08722, 0.8675, 0.08722, 0.9531, 0.109, 0.9531, 0.109, 0.9612, 0.08722, 0.9612, 0.309, 0.9806, 0.2942, 0.9806, 0.2942, 0.9724, 0.309, 0.9724, 0.857, 0.8852, 0.9024, 0.8852, 0.9024, 0.8934, 0.857, 0.8934, 0.8591, 0.7289, 0.9041, 0.7289, 0.9041, 0.7373, 0.8591, 0.7373, 0.9746, 0.7241, 0.957, 0.7241, 0.957, 0.7157, 0.9746, 0.7157, 0.959, 0.9666, 0.9739, 0.9666, 0.9739, 0.975, 0.959, 0.975, 0.8398, 0.8676, 0.7943, 0.8676, 0.7943, 0.8585, 0.8398, 0.8585, 0.3575, 0.8907, 0.4031, 0.8907, 0.4031, 0.899, 0.3575, 0.899, 0.9736, 0.5137, 0.9586, 0.5137, 0.9586, 0.5054, 0.9736, 0.5054, 0.2305, 0.8659, 0.2756, 0.8659, 0.2756, 0.8749, 0.2305, 0.8749, 0.9613, 0.06323, 0.9761, 0.06323, 0.9761, 0.07154, 0.9613, 0.07154, 0.2316, 0.64, 0.4367, 0.64, 0.4367, 0.6483, 0.2316, 0.6483, 0.5152, 0.9607, 0.5328, 0.9607, 0.5328, 0.9691, 0.5152, 0.9691, 0.6595, 0.08528, 0.4543, 0.08528, 0.4543, 0.07697, 0.6595, 0.07697, 0.03057, 0.9528, 0.008806, 0.9528, 0.008806, 0.9445, 0.03057, 0.9445, 0.09627, 0.9789, 0.09627, 0.987, 0.08722, 0.987, 0.08722, 0.9789, 0.1743, 0.9463, 0.196, 0.9463, 0.196, 0.9546, 0.1743, 0.9546, 0.976, 0.8313, 0.9612, 0.8313, 0.9612, 0.823, 0.976, 0.823, 0.8554, 0.4017, 0.9009, 0.4017, 0.9009, 0.41, 0.8554, 0.41, 0.8661, 0.7971, 0.9111, 0.7971, 0.9111, 0.8053, 0.8661, 0.8053, 0.975, 0.7631, 0.9573, 0.7631, 0.9573, 0.7549, 0.975, 0.7549, 0.9609, 0.614, 0.9758, 0.614, 0.9758, 0.6222, 0.9609, 0.6222, 0.982, 0.2677, 0.982, 0.276, 0.9729, 0.276, 0.9729, 0.2677, 0.8554, 0.4534, 0.901, 0.4534, 0.901, 0.4617, 0.8554, 0.4617, 0.9762, 0.8053, 0.9612, 0.8053, 0.9612, 0.7971, 0.9762, 0.7971, 0.5158, 0.8618, 0.5608, 0.8618, 0.5608, 0.8709, 0.5158, 0.8709, 0.3294, 0.958, 0.3294, 0.9433, 0.3377, 0.9433, 0.3377, 0.958, 0.9675, 0.5325, 0.9791, 0.5325, 0.9791, 0.5421, 0.9675, 0.5421, 0.9017, 0.5137, 0.8562, 0.5137, 0.8562, 0.5054, 0.9017, 0.5054, 0.4543, 0.1029, 0.6595, 0.1029, 0.6595, 0.1111, 0.4543, 0.1111, 0.8913, 0.9543, 0.8913, 0.9366, 0.8996, 0.9366, 0.8996, 0.9543, 0.6595, 0.6483, 0.4543, 0.6483, 0.4543, 0.64, 0.6595, 0.64, 0.9414, 0.9561, 0.9196, 0.9561, 0.9196, 0.9478, 0.9414, 0.9478, 0.9684, 0.1925, 0.9684, 0.1842, 0.978, 0.1842, 0.978, 0.1925, 0.4306, 0.949, 0.4523, 0.949, 0.4523, 0.9572, 0.4306, 0.9572, 0.9804, 0.1534, 0.9656, 0.1534, 0.9656, 0.1451, 0.9804, 0.1451, 0.8562, 0.4796, 0.9017, 0.4796, 0.9017, 0.4878, 0.8562, 0.4878, 0.7611, 0.9155, 0.7161, 0.9155, 0.7161, 0.9073, 0.7611, 0.9073, 0.9014, 0.2692, 0.8557, 0.2692, 0.8557, 0.261, 0.9014, 0.261, 0.3397, 0.9023, 0.2942, 0.9023, 0.2942, 0.8941, 0.3397, 0.8941, 0.9024, 0.8668, 0.8574, 0.8668, 0.8574, 0.8585, 0.9024, 0.8585, 0.624, 0.8968, 0.5784, 0.8968, 0.5784, 0.8885, 0.624, 0.8885, 0.276, 0.9009, 0.2305, 0.9009, 0.2305, 0.8925, 0.276, 0.8925, 0.9111, 0.8312, 0.8661, 0.8312, 0.8661, 0.823, 0.9111, 0.823, 0.901, 0.4358, 0.8554, 0.4358, 0.8554, 0.4276, 0.901, 0.4276, 0.3385, 0.9756, 0.3385, 0.9838, 0.3294, 0.9838, 0.3294, 0.9756, 0.9828, 0.4276, 0.9828, 0.4358, 0.9737, 0.4358, 0.9737, 0.4276, 0.9825, 0.01026, 0.9825, 0.01857, 0.9735, 0.01857, 0.9735, 0.01026, 0.3575, 0.8374, 0.4031, 0.8374, 0.4031, 0.8465, 0.3575, 0.8465, 0.9837, 0.6608, 0.9837, 0.669, 0.9746, 0.669, 0.9746, 0.6608, 0.7252, 0.983, 0.7252, 0.9912, 0.7161, 0.9912, 0.7161, 0.983, 0.9818, 0.3805, 0.9818, 0.3888, 0.9728, 0.3888, 0.9728, 0.3805, 0.05443, 0.8523, 0.008806, 0.8523, 0.008806, 0.8433, 0.05443, 0.8433, 0.4025, 0.8731, 0.3575, 0.8731, 0.3575, 0.8641, 0.4025, 0.8641, 0.6529, 0.8658, 0.6979, 0.8658, 0.6979, 0.8749, 0.6529, 0.8749, 0.9825, 0.03619, 0.9825, 0.04442, 0.9735, 0.04442, 0.9735, 0.03619, 0.9837, 0.6866, 0.9837, 0.6948, 0.9746, 0.6948, 0.9746, 0.6866, 0.6234, 0.8709, 0.5784, 0.8709, 0.5784, 0.8618, 0.6234, 0.8618, 0.9828, 0.4534, 0.9828, 0.4617, 0.9737, 0.4617, 0.9737, 0.4534, 0.7518, 0.983, 0.7518, 0.9912, 0.7428, 0.9912, 0.7428, 0.983, 0.2762, 0.8483, 0.2305, 0.8483, 0.2305, 0.8392, 0.2762, 0.8392, 0.982, 0.3437, 0.982, 0.352, 0.9729, 0.352, 0.9729, 0.3437, 0.6985, 0.8482, 0.6529, 0.8482, 0.6529, 0.8391, 0.6985, 0.8391, 0.2942, 0.8412, 0.3398, 0.8412, 0.3398, 0.8502, 0.2942, 0.8502, 0.9818, 0.3046, 0.9818, 0.3129, 0.9728, 0.3129, 0.9728, 0.3046, 0.4525, 0.8544, 0.498, 0.8544, 0.498, 0.8634, 0.4525, 0.8634, 0.6268, 0.9604, 0.6268, 0.9687, 0.6178, 0.9687, 0.6178, 0.9604, 0.7616, 0.8634, 0.7161, 0.8634, 0.7161, 0.8544, 0.7616, 0.8544, 0.2378, 0.9761, 0.2378, 0.9843, 0.2287, 0.9843, 0.2287, 0.9761, 0.1743, 0.9722, 0.191, 0.9722, 0.1843, 0.979, 0.1648, 0.8313, 0.2077, 0.8364, 0.1503, 0.8364, 0.8725, 0.2176, 0.8301, 0.2121, 0.8834, 0.2121, 0.7368, 0.9654, 0.7161, 0.9654, 0.723, 0.9586, 0.3026, 0.2634, 0.346, 0.2634, 0.4131, 0.2702, 0.2316, 0.2702, 0.7544, 0.9586, 0.7751, 0.9586, 0.7613, 0.9654, 0.5258, 0.05582, 0.5118, 0.05716, 0.4544, 0.05582, 0.6359, 0.4522, 0.4543, 0.4522, 0.4543, 0.4425, 0.6359, 0.4425, 0.5688, 0.6727, 0.5254, 0.6727, 0.4543, 0.6659, 0.6359, 0.6659, 0.08722, 0.9128, 0.1013, 0.9114, 0.1546, 0.9128, 0.5732, 0.8391, 0.5303, 0.8442, 0.5158, 0.8391, 0.6494, 0.5614, 0.4543, 0.5614, 0.4611, 0.5545, 0.6427, 0.5545, 0.6008, 0.05582, 0.6148, 0.05716, 0.5434, 0.05716, 0.8737, 0.9784, 0.857, 0.9784, 0.8671, 0.9717, 0.4447, 0.9087, 0.4306, 0.9073, 0.498, 0.9073, 0.4544, 0.008806, 0.6495, 0.008806, 0.6427, 0.01548, 0.4611, 0.01548, 0.6446, 0.8979, 0.687, 0.8925, 0.6979, 0.8979, 0.4543, 0.5272, 0.6359, 0.5272, 0.6359, 0.5369, 0.4543, 0.5369, 0.4543, 0.5096, 0.5451, 0.4999, 0.6359, 0.5096, 0.6359, 0.4726, 0.5451, 0.4823, 0.4543, 0.4726, 0.7161, 0.941, 0.7216, 0.9331, 0.7547, 0.941, 0.1512, 0.8137, 0.1868, 0.7987, 0.1976, 0.8137, 0.5158, 0.7565, 0.5619, 0.7517, 0.607, 0.7565, 0.7993, 0.9427, 0.7937, 0.9348, 0.8323, 0.9348, 0.951, 0.4276, 0.9561, 0.4358, 0.951, 0.4536, 0.1336, 0.7624, 0.1156, 0.7811, 0.08722, 0.7624, 0.1336, 0.7987, 0.1228, 0.8137, 0.08722, 0.7987, 0.7448, 0.2106, 0.6986, 0.2154, 0.6535, 0.2106, 0.7132, 0.5593, 0.6671, 0.5545, 0.7583, 0.5545])
me_cube.materials.append(mat_old_buiulding_mat_002)
me_cube.use_remesh_preserve_volume = False
me_cube.use_remesh_preserve_attributes = False
me_cube.use_mirror_vertex_groups = False
me_cube.use_paint_bone_selection = False
me_cube.use_paint_mask = True
me_cube.update()

# ---- objects
ob_cube = bpy.data.objects.new('Cube', me_cube)

# ---- transforms, parenting, visibility, modifiers, constraints
ob_cube.location = (0.0, 0.0, 0.0)
ob_cube.lock_rotations_4d = False
ob_cube.empty_display_type = 'ARROWS'
ob_cube.lineart.crease_threshold = 0.0

# ---- collection membership
col_collection_1.objects.link(ob_cube)

# ---- scene / render settings (as saved in the file)
scene.frame_start = 1; scene.frame_end = 250; scene.frame_set(1)
scene.render.engine = 'BLENDER_EEVEE_NEXT'
scene.render.resolution_percentage = 50
scene.render.dither_intensity = 0.0
scene.cycles.use_denoising = False
scene.cycles.samples = 10
scene.cycles.sampling_pattern = 'TABULATED_SOBOL'
scene.cycles.light_sampling_threshold = 0.0
scene.cycles.use_adaptive_sampling = False
scene.cycles.use_light_tree = False
scene.cycles.blur_glossy = 0.0
scene.cycles.pixel_filter_type = 'GAUSSIAN'
scene.cycles.sample_clamp_indirect = 0.0
scene.view_settings.view_transform = 'Standard'
bpy.context.view_layer.update()

# ---- added for rendering (the .blend has no active camera and no usable light): camera, sun
cam_auto = bpy.data.cameras.new('AutoCamera')
cam_auto.lens = 50.0
cam_auto.sensor_width = 36.0
cam_auto.clip_end = 1000.0
ob_auto_camera = bpy.data.objects.new('AutoCamera', cam_auto)
scene.collection.objects.link(ob_auto_camera)
ob_auto_camera.location = (3.54341, -4.2962, 4.09037)
ob_auto_camera.rotation_euler = (1.09748, -7.21219e-08, 0.694738)
scene.camera = ob_auto_camera
light_auto_sun = bpy.data.lights.new('AutoSun', 'SUN')
light_auto_sun.energy = 3.0
light_auto_sun.angle = 0.0523599
ob_auto_sun = bpy.data.objects.new('AutoSun', light_auto_sun)
scene.collection.objects.link(ob_auto_sun)
ob_auto_sun.rotation_euler = (0.872665, 0.174533, 0.523599)
bpy.context.view_layer.update()
